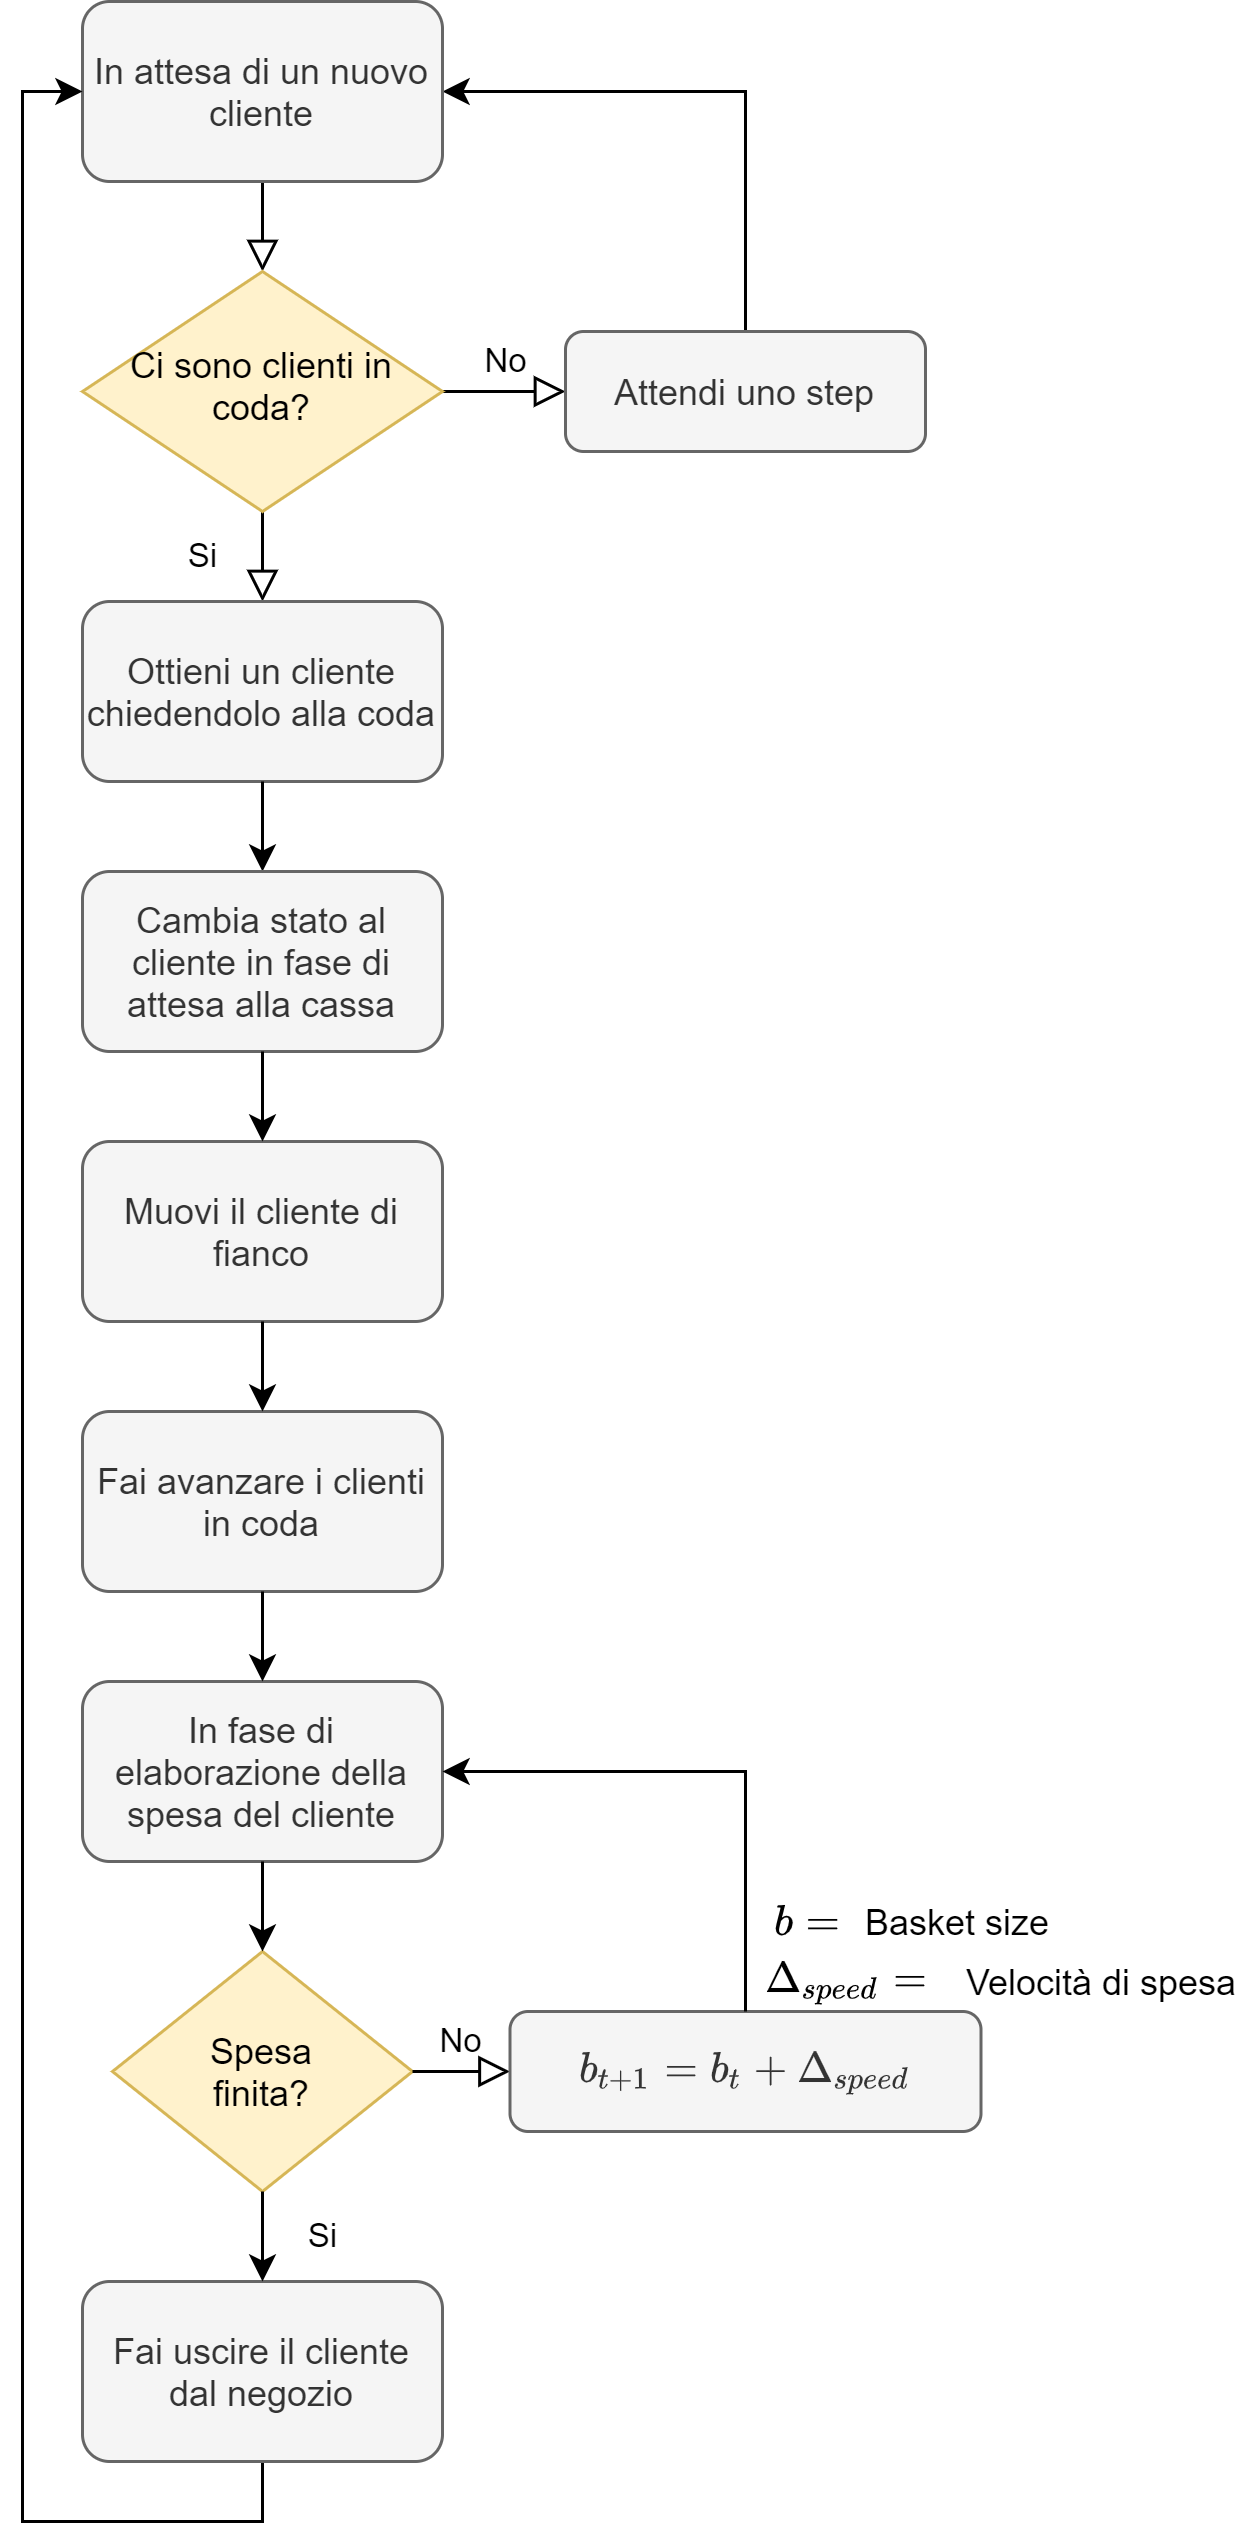

The diagram above was exported from draw.io. Its source (the exported page's mxGraphModel, read from the mxfile embedded in the PNG):
<mxGraphModel dx="1865" dy="539" grid="1" gridSize="10" guides="1" tooltips="1" connect="1" arrows="1" fold="1" page="1" pageScale="1" pageWidth="827" pageHeight="1169" math="1" shadow="0">
  <root>
    <mxCell id="WIyWlLk6GJQsqaUBKTNV-0" />
    <mxCell id="WIyWlLk6GJQsqaUBKTNV-1" parent="WIyWlLk6GJQsqaUBKTNV-0" />
    <mxCell id="WIyWlLk6GJQsqaUBKTNV-2" value="" style="rounded=0;html=1;jettySize=auto;orthogonalLoop=1;fontSize=11;endArrow=block;endFill=0;endSize=8;strokeWidth=1;shadow=0;labelBackgroundColor=none;edgeStyle=orthogonalEdgeStyle;exitX=0.5;exitY=1;exitDx=0;exitDy=0;entryX=0.5;entryY=0;entryDx=0;entryDy=0;" parent="WIyWlLk6GJQsqaUBKTNV-1" source="4LkI5o0BDePEq0A7LBzw-2" target="WIyWlLk6GJQsqaUBKTNV-6" edge="1">
      <mxGeometry relative="1" as="geometry">
        <mxPoint x="60" y="60" as="sourcePoint" />
        <Array as="points" />
      </mxGeometry>
    </mxCell>
    <mxCell id="WIyWlLk6GJQsqaUBKTNV-4" value="Si" style="rounded=0;html=1;jettySize=auto;orthogonalLoop=1;fontSize=11;endArrow=block;endFill=0;endSize=8;strokeWidth=1;shadow=0;labelBackgroundColor=none;edgeStyle=orthogonalEdgeStyle;entryX=0.5;entryY=0;entryDx=0;entryDy=0;" parent="WIyWlLk6GJQsqaUBKTNV-1" source="WIyWlLk6GJQsqaUBKTNV-6" target="4LkI5o0BDePEq0A7LBzw-1" edge="1">
      <mxGeometry y="20" relative="1" as="geometry">
        <mxPoint as="offset" />
        <mxPoint x="60" y="230" as="targetPoint" />
      </mxGeometry>
    </mxCell>
    <mxCell id="WIyWlLk6GJQsqaUBKTNV-5" value="No" style="edgeStyle=orthogonalEdgeStyle;rounded=0;html=1;jettySize=auto;orthogonalLoop=1;fontSize=11;endArrow=block;endFill=0;endSize=8;strokeWidth=1;shadow=0;labelBackgroundColor=none;" parent="WIyWlLk6GJQsqaUBKTNV-1" source="WIyWlLk6GJQsqaUBKTNV-6" target="WIyWlLk6GJQsqaUBKTNV-7" edge="1">
      <mxGeometry y="10" relative="1" as="geometry">
        <mxPoint as="offset" />
      </mxGeometry>
    </mxCell>
    <mxCell id="WIyWlLk6GJQsqaUBKTNV-6" value="&lt;font color=&quot;#000000&quot;&gt;Ci sono clienti in coda?&lt;/font&gt;" style="rhombus;whiteSpace=wrap;html=1;shadow=0;fontFamily=Helvetica;fontSize=12;align=center;strokeWidth=1;spacing=6;spacingTop=-4;fillColor=#fff2cc;strokeColor=#d6b656;" parent="WIyWlLk6GJQsqaUBKTNV-1" vertex="1">
      <mxGeometry y="90" width="120" height="80" as="geometry" />
    </mxCell>
    <mxCell id="4LkI5o0BDePEq0A7LBzw-8" style="edgeStyle=orthogonalEdgeStyle;rounded=0;orthogonalLoop=1;jettySize=auto;html=1;exitX=0.5;exitY=0;exitDx=0;exitDy=0;entryX=1;entryY=0.5;entryDx=0;entryDy=0;" parent="WIyWlLk6GJQsqaUBKTNV-1" source="WIyWlLk6GJQsqaUBKTNV-7" target="4LkI5o0BDePEq0A7LBzw-2" edge="1">
      <mxGeometry relative="1" as="geometry" />
    </mxCell>
    <mxCell id="WIyWlLk6GJQsqaUBKTNV-7" value="Attendi uno step" style="rounded=1;whiteSpace=wrap;html=1;fontSize=12;glass=0;strokeWidth=1;shadow=0;fillColor=#f5f5f5;strokeColor=#666666;fontColor=#333333;" parent="WIyWlLk6GJQsqaUBKTNV-1" vertex="1">
      <mxGeometry x="161" y="110" width="120" height="40" as="geometry" />
    </mxCell>
    <mxCell id="4LkI5o0BDePEq0A7LBzw-1" value="Ottieni un cliente chiedendolo alla coda" style="rounded=1;whiteSpace=wrap;html=1;fillColor=#f5f5f5;strokeColor=#666666;fontColor=#333333;" parent="WIyWlLk6GJQsqaUBKTNV-1" vertex="1">
      <mxGeometry y="200" width="120" height="60" as="geometry" />
    </mxCell>
    <mxCell id="4LkI5o0BDePEq0A7LBzw-2" value="In attesa di un nuovo cliente" style="rounded=1;whiteSpace=wrap;html=1;fillColor=#f5f5f5;strokeColor=#666666;fontColor=#333333;" parent="WIyWlLk6GJQsqaUBKTNV-1" vertex="1">
      <mxGeometry width="120" height="60" as="geometry" />
    </mxCell>
    <mxCell id="4LkI5o0BDePEq0A7LBzw-3" value="&lt;font color=&quot;#000000&quot;&gt;Spesa&lt;br&gt;finita?&lt;/font&gt;" style="rhombus;whiteSpace=wrap;html=1;fillColor=#fff2cc;strokeColor=#d6b656;" parent="WIyWlLk6GJQsqaUBKTNV-1" vertex="1">
      <mxGeometry x="10" y="650" width="100" height="80" as="geometry" />
    </mxCell>
    <mxCell id="4LkI5o0BDePEq0A7LBzw-5" value="No" style="edgeStyle=orthogonalEdgeStyle;rounded=0;html=1;jettySize=auto;orthogonalLoop=1;fontSize=11;endArrow=block;endFill=0;endSize=8;strokeWidth=1;shadow=0;labelBackgroundColor=none;exitX=1;exitY=0.5;exitDx=0;exitDy=0;entryX=0;entryY=0.5;entryDx=0;entryDy=0;" parent="WIyWlLk6GJQsqaUBKTNV-1" source="4LkI5o0BDePEq0A7LBzw-3" target="4LkI5o0BDePEq0A7LBzw-6" edge="1">
      <mxGeometry y="10" relative="1" as="geometry">
        <mxPoint as="offset" />
        <mxPoint x="140" y="510" as="sourcePoint" />
        <mxPoint x="190" y="740" as="targetPoint" />
      </mxGeometry>
    </mxCell>
    <mxCell id="4LkI5o0BDePEq0A7LBzw-6" value="$$b_{t+1} = b_{t} + \Delta_{speed}$$" style="rounded=1;whiteSpace=wrap;html=1;fontSize=12;glass=0;strokeWidth=1;shadow=0;fillColor=#f5f5f5;strokeColor=#666666;fontColor=#333333;" parent="WIyWlLk6GJQsqaUBKTNV-1" vertex="1">
      <mxGeometry x="142.5" y="670" width="157" height="40" as="geometry" />
    </mxCell>
    <mxCell id="4LkI5o0BDePEq0A7LBzw-30" style="edgeStyle=orthogonalEdgeStyle;rounded=0;orthogonalLoop=1;jettySize=auto;html=1;exitX=0.5;exitY=1;exitDx=0;exitDy=0;entryX=0.5;entryY=0;entryDx=0;entryDy=0;" parent="WIyWlLk6GJQsqaUBKTNV-1" source="4LkI5o0BDePEq0A7LBzw-1" target="6" edge="1">
      <mxGeometry relative="1" as="geometry" />
    </mxCell>
    <mxCell id="4LkI5o0BDePEq0A7LBzw-10" value="In fase di elaborazione della spesa del cliente" style="rounded=1;whiteSpace=wrap;html=1;fillColor=#f5f5f5;strokeColor=#666666;fontColor=#333333;" parent="WIyWlLk6GJQsqaUBKTNV-1" vertex="1">
      <mxGeometry y="560" width="120" height="60" as="geometry" />
    </mxCell>
    <mxCell id="4LkI5o0BDePEq0A7LBzw-12" value="$$b=$$" style="text;html=1;strokeColor=none;fillColor=none;align=center;verticalAlign=middle;whiteSpace=wrap;rounded=0;" parent="WIyWlLk6GJQsqaUBKTNV-1" vertex="1">
      <mxGeometry x="227" y="630" width="30" height="20" as="geometry" />
    </mxCell>
    <mxCell id="4LkI5o0BDePEq0A7LBzw-13" value="Basket size" style="text;html=1;strokeColor=none;fillColor=none;align=center;verticalAlign=middle;whiteSpace=wrap;rounded=0;" parent="WIyWlLk6GJQsqaUBKTNV-1" vertex="1">
      <mxGeometry x="247" y="630" width="90" height="20" as="geometry" />
    </mxCell>
    <mxCell id="4LkI5o0BDePEq0A7LBzw-15" value="$$\Delta_{speed}=$$" style="text;html=1;strokeColor=none;fillColor=none;align=center;verticalAlign=middle;whiteSpace=wrap;rounded=0;" parent="WIyWlLk6GJQsqaUBKTNV-1" vertex="1">
      <mxGeometry x="220" y="650" width="70" height="20" as="geometry" />
    </mxCell>
    <mxCell id="4LkI5o0BDePEq0A7LBzw-17" value="Velocità di spesa" style="text;html=1;strokeColor=none;fillColor=none;align=center;verticalAlign=middle;whiteSpace=wrap;rounded=0;" parent="WIyWlLk6GJQsqaUBKTNV-1" vertex="1">
      <mxGeometry x="290" y="650" width="100" height="20" as="geometry" />
    </mxCell>
    <mxCell id="4LkI5o0BDePEq0A7LBzw-31" style="edgeStyle=orthogonalEdgeStyle;rounded=0;orthogonalLoop=1;jettySize=auto;html=1;startArrow=none;exitX=0.5;exitY=1;exitDx=0;exitDy=0;" parent="WIyWlLk6GJQsqaUBKTNV-1" source="4LkI5o0BDePEq0A7LBzw-29" edge="1">
      <mxGeometry relative="1" as="geometry">
        <mxPoint x="70" y="930" as="sourcePoint" />
        <mxPoint y="30" as="targetPoint" />
        <Array as="points">
          <mxPoint x="60" y="840" />
          <mxPoint x="-20" y="840" />
          <mxPoint x="-20" y="30" />
        </Array>
      </mxGeometry>
    </mxCell>
    <mxCell id="4LkI5o0BDePEq0A7LBzw-29" value="Fai uscire il cliente dal negozio" style="rounded=1;whiteSpace=wrap;html=1;fillColor=#f5f5f5;strokeColor=#666666;fontColor=#333333;" parent="WIyWlLk6GJQsqaUBKTNV-1" vertex="1">
      <mxGeometry y="760" width="120" height="60" as="geometry" />
    </mxCell>
    <mxCell id="3" style="edgeStyle=orthogonalEdgeStyle;rounded=0;orthogonalLoop=1;jettySize=auto;html=1;exitX=0.5;exitY=1;exitDx=0;exitDy=0;entryX=0.5;entryY=0;entryDx=0;entryDy=0;" parent="WIyWlLk6GJQsqaUBKTNV-1" source="4LkI5o0BDePEq0A7LBzw-10" target="4LkI5o0BDePEq0A7LBzw-3" edge="1">
      <mxGeometry relative="1" as="geometry">
        <mxPoint x="80" y="660" as="sourcePoint" />
        <mxPoint x="80" y="700" as="targetPoint" />
      </mxGeometry>
    </mxCell>
    <mxCell id="4" style="edgeStyle=orthogonalEdgeStyle;rounded=0;orthogonalLoop=1;jettySize=auto;html=1;exitX=0.5;exitY=0;exitDx=0;exitDy=0;entryX=1;entryY=0.5;entryDx=0;entryDy=0;" parent="WIyWlLk6GJQsqaUBKTNV-1" source="4LkI5o0BDePEq0A7LBzw-6" target="4LkI5o0BDePEq0A7LBzw-10" edge="1">
      <mxGeometry relative="1" as="geometry">
        <mxPoint x="90" y="670" as="sourcePoint" />
        <mxPoint x="90" y="710" as="targetPoint" />
      </mxGeometry>
    </mxCell>
    <mxCell id="5" value="Si" style="edgeStyle=orthogonalEdgeStyle;rounded=0;orthogonalLoop=1;jettySize=auto;html=1;exitX=0.5;exitY=1;exitDx=0;exitDy=0;entryX=0.5;entryY=0;entryDx=0;entryDy=0;" parent="WIyWlLk6GJQsqaUBKTNV-1" source="4LkI5o0BDePEq0A7LBzw-3" target="4LkI5o0BDePEq0A7LBzw-29" edge="1">
      <mxGeometry y="20" relative="1" as="geometry">
        <mxPoint as="offset" />
        <mxPoint x="80" y="1140" as="sourcePoint" />
        <mxPoint x="80" y="1190" as="targetPoint" />
      </mxGeometry>
    </mxCell>
    <mxCell id="6" value="Cambia stato al cliente in fase di attesa alla cassa" style="rounded=1;whiteSpace=wrap;html=1;fillColor=#f5f5f5;strokeColor=#666666;fontColor=#333333;" parent="WIyWlLk6GJQsqaUBKTNV-1" vertex="1">
      <mxGeometry y="290" width="120" height="60" as="geometry" />
    </mxCell>
    <mxCell id="7" value="Muovi il cliente di fianco" style="rounded=1;whiteSpace=wrap;html=1;fillColor=#f5f5f5;strokeColor=#666666;fontColor=#333333;" parent="WIyWlLk6GJQsqaUBKTNV-1" vertex="1">
      <mxGeometry y="380" width="120" height="60" as="geometry" />
    </mxCell>
    <mxCell id="8" value="Fai avanzare i clienti in coda" style="rounded=1;whiteSpace=wrap;html=1;fillColor=#f5f5f5;strokeColor=#666666;fontColor=#333333;" parent="WIyWlLk6GJQsqaUBKTNV-1" vertex="1">
      <mxGeometry y="470" width="120" height="60" as="geometry" />
    </mxCell>
    <mxCell id="9" style="edgeStyle=orthogonalEdgeStyle;rounded=0;orthogonalLoop=1;jettySize=auto;html=1;exitX=0.5;exitY=1;exitDx=0;exitDy=0;entryX=0.5;entryY=0;entryDx=0;entryDy=0;" parent="WIyWlLk6GJQsqaUBKTNV-1" source="6" target="7" edge="1">
      <mxGeometry relative="1" as="geometry">
        <mxPoint x="70" y="310" as="sourcePoint" />
        <mxPoint x="70" y="410" as="targetPoint" />
      </mxGeometry>
    </mxCell>
    <mxCell id="10" style="edgeStyle=orthogonalEdgeStyle;rounded=0;orthogonalLoop=1;jettySize=auto;html=1;exitX=0.5;exitY=1;exitDx=0;exitDy=0;entryX=0.5;entryY=0;entryDx=0;entryDy=0;" parent="WIyWlLk6GJQsqaUBKTNV-1" source="7" target="8" edge="1">
      <mxGeometry relative="1" as="geometry">
        <mxPoint x="70" y="400" as="sourcePoint" />
        <mxPoint x="70" y="430" as="targetPoint" />
      </mxGeometry>
    </mxCell>
    <mxCell id="11" style="edgeStyle=orthogonalEdgeStyle;rounded=0;orthogonalLoop=1;jettySize=auto;html=1;exitX=0.5;exitY=1;exitDx=0;exitDy=0;entryX=0.5;entryY=0;entryDx=0;entryDy=0;" parent="WIyWlLk6GJQsqaUBKTNV-1" source="8" target="4LkI5o0BDePEq0A7LBzw-10" edge="1">
      <mxGeometry relative="1" as="geometry">
        <mxPoint x="80" y="410" as="sourcePoint" />
        <mxPoint x="80" y="440" as="targetPoint" />
      </mxGeometry>
    </mxCell>
  </root>
</mxGraphModel>